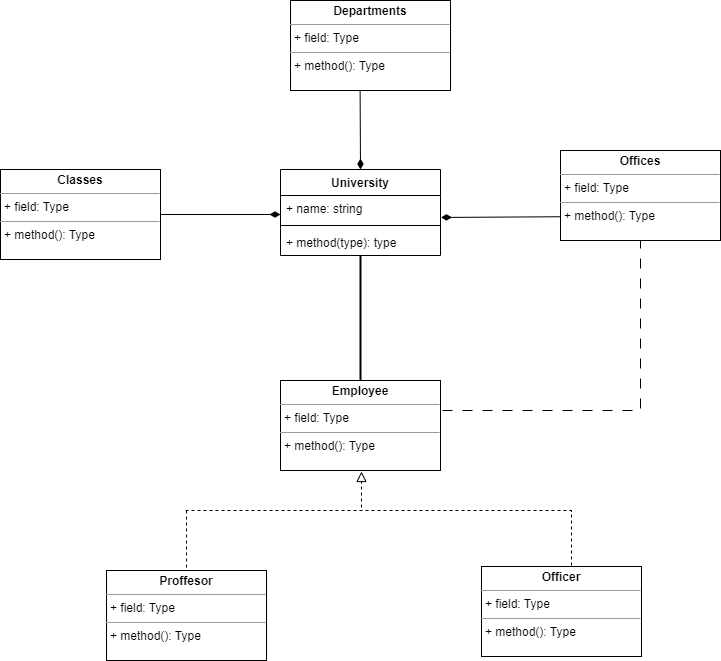

The diagram above was exported from draw.io. Its source (the exported page's mxGraphModel, read from the mxfile embedded in the PNG):
<mxGraphModel dx="1750" dy="928" grid="1" gridSize="10" guides="1" tooltips="1" connect="1" arrows="1" fold="1" page="1" pageScale="1" pageWidth="827" pageHeight="1169" math="0" shadow="0">
  <root>
    <mxCell id="WIyWlLk6GJQsqaUBKTNV-0" />
    <mxCell id="WIyWlLk6GJQsqaUBKTNV-1" parent="WIyWlLk6GJQsqaUBKTNV-0" />
    <mxCell id="T9SY6DZXWPEMxOYvfdbc-4" value="University" style="swimlane;fontStyle=1;align=center;verticalAlign=top;childLayout=stackLayout;horizontal=1;startSize=26;horizontalStack=0;resizeParent=1;resizeParentMax=0;resizeLast=0;collapsible=1;marginBottom=0;whiteSpace=wrap;html=1;" parent="WIyWlLk6GJQsqaUBKTNV-1" vertex="1">
      <mxGeometry x="320" y="259" width="160" height="86" as="geometry">
        <mxRectangle x="320" y="60" width="100" height="30" as="alternateBounds" />
      </mxGeometry>
    </mxCell>
    <mxCell id="T9SY6DZXWPEMxOYvfdbc-5" value="+ name: string" style="text;strokeColor=none;fillColor=none;align=left;verticalAlign=top;spacingLeft=4;spacingRight=4;overflow=hidden;rotatable=0;points=[[0,0.5],[1,0.5]];portConstraint=eastwest;whiteSpace=wrap;html=1;" parent="T9SY6DZXWPEMxOYvfdbc-4" vertex="1">
      <mxGeometry y="26" width="160" height="26" as="geometry" />
    </mxCell>
    <mxCell id="T9SY6DZXWPEMxOYvfdbc-6" value="" style="line;strokeWidth=1;fillColor=none;align=left;verticalAlign=middle;spacingTop=-1;spacingLeft=3;spacingRight=3;rotatable=0;labelPosition=right;points=[];portConstraint=eastwest;strokeColor=inherit;" parent="T9SY6DZXWPEMxOYvfdbc-4" vertex="1">
      <mxGeometry y="52" width="160" height="8" as="geometry" />
    </mxCell>
    <mxCell id="T9SY6DZXWPEMxOYvfdbc-7" value="+ method(type): type" style="text;strokeColor=none;fillColor=none;align=left;verticalAlign=top;spacingLeft=4;spacingRight=4;overflow=hidden;rotatable=0;points=[[0,0.5],[1,0.5]];portConstraint=eastwest;whiteSpace=wrap;html=1;" parent="T9SY6DZXWPEMxOYvfdbc-4" vertex="1">
      <mxGeometry y="60" width="160" height="26" as="geometry" />
    </mxCell>
    <mxCell id="T9SY6DZXWPEMxOYvfdbc-8" value="&lt;p style=&quot;margin:0px;margin-top:4px;text-align:center;&quot;&gt;&lt;b&gt;Classes&lt;/b&gt;&lt;/p&gt;&lt;hr size=&quot;1&quot;&gt;&lt;p style=&quot;margin:0px;margin-left:4px;&quot;&gt;+ field: Type&lt;/p&gt;&lt;hr size=&quot;1&quot;&gt;&lt;p style=&quot;margin:0px;margin-left:4px;&quot;&gt;+ method(): Type&lt;/p&gt;" style="verticalAlign=top;align=left;overflow=fill;fontSize=12;fontFamily=Helvetica;html=1;whiteSpace=wrap;" parent="WIyWlLk6GJQsqaUBKTNV-1" vertex="1">
      <mxGeometry x="40" y="259" width="160" height="90" as="geometry" />
    </mxCell>
    <mxCell id="T9SY6DZXWPEMxOYvfdbc-10" value="&lt;p style=&quot;margin:0px;margin-top:4px;text-align:center;&quot;&gt;&lt;b&gt;Offices&lt;/b&gt;&lt;/p&gt;&lt;hr size=&quot;1&quot;&gt;&lt;p style=&quot;margin:0px;margin-left:4px;&quot;&gt;+ field: Type&lt;/p&gt;&lt;hr size=&quot;1&quot;&gt;&lt;p style=&quot;margin:0px;margin-left:4px;&quot;&gt;+ method(): Type&lt;/p&gt;" style="verticalAlign=top;align=left;overflow=fill;fontSize=12;fontFamily=Helvetica;html=1;whiteSpace=wrap;" parent="WIyWlLk6GJQsqaUBKTNV-1" vertex="1">
      <mxGeometry x="600" y="240" width="160" height="90" as="geometry" />
    </mxCell>
    <mxCell id="T9SY6DZXWPEMxOYvfdbc-11" value="&lt;p style=&quot;margin:0px;margin-top:4px;text-align:center;&quot;&gt;&lt;b&gt;Departments&lt;/b&gt;&lt;/p&gt;&lt;hr size=&quot;1&quot;&gt;&lt;p style=&quot;margin:0px;margin-left:4px;&quot;&gt;+ field: Type&lt;/p&gt;&lt;hr size=&quot;1&quot;&gt;&lt;p style=&quot;margin:0px;margin-left:4px;&quot;&gt;+ method(): Type&lt;/p&gt;" style="verticalAlign=top;align=left;overflow=fill;fontSize=12;fontFamily=Helvetica;html=1;whiteSpace=wrap;" parent="WIyWlLk6GJQsqaUBKTNV-1" vertex="1">
      <mxGeometry x="330" y="90" width="160" height="90" as="geometry" />
    </mxCell>
    <mxCell id="UZS6a9h0DMUm4LsPd2Co-1" value="" style="endArrow=none;startArrow=diamondThin;endFill=0;startFill=1;html=1;verticalAlign=bottom;labelBackgroundColor=none;strokeWidth=1;startSize=8;endSize=8;rounded=0;entryX=1;entryY=0.5;entryDx=0;entryDy=0;" edge="1" parent="WIyWlLk6GJQsqaUBKTNV-1" target="T9SY6DZXWPEMxOYvfdbc-8">
      <mxGeometry width="160" relative="1" as="geometry">
        <mxPoint x="320" y="304" as="sourcePoint" />
        <mxPoint x="350" y="369" as="targetPoint" />
        <Array as="points" />
      </mxGeometry>
    </mxCell>
    <mxCell id="UZS6a9h0DMUm4LsPd2Co-2" value="" style="endArrow=none;startArrow=diamondThin;endFill=0;startFill=1;html=1;verticalAlign=bottom;labelBackgroundColor=none;strokeWidth=1;startSize=8;endSize=8;rounded=0;exitX=0.5;exitY=0;exitDx=0;exitDy=0;entryX=0.435;entryY=1.002;entryDx=0;entryDy=0;entryPerimeter=0;" edge="1" parent="WIyWlLk6GJQsqaUBKTNV-1" source="T9SY6DZXWPEMxOYvfdbc-4" target="T9SY6DZXWPEMxOYvfdbc-11">
      <mxGeometry width="160" relative="1" as="geometry">
        <mxPoint x="340.24" y="220" as="sourcePoint" />
        <mxPoint x="400" y="190" as="targetPoint" />
      </mxGeometry>
    </mxCell>
    <mxCell id="UZS6a9h0DMUm4LsPd2Co-7" value="&lt;p style=&quot;margin:0px;margin-top:4px;text-align:center;&quot;&gt;&lt;b&gt;Employee&lt;/b&gt;&lt;/p&gt;&lt;hr size=&quot;1&quot;&gt;&lt;p style=&quot;margin:0px;margin-left:4px;&quot;&gt;+ field: Type&lt;/p&gt;&lt;hr size=&quot;1&quot;&gt;&lt;p style=&quot;margin:0px;margin-left:4px;&quot;&gt;+ method(): Type&lt;/p&gt;" style="verticalAlign=top;align=left;overflow=fill;fontSize=12;fontFamily=Helvetica;html=1;whiteSpace=wrap;" vertex="1" parent="WIyWlLk6GJQsqaUBKTNV-1">
      <mxGeometry x="320" y="470" width="160" height="90" as="geometry" />
    </mxCell>
    <mxCell id="UZS6a9h0DMUm4LsPd2Co-8" value="&lt;p style=&quot;margin:0px;margin-top:4px;text-align:center;&quot;&gt;&lt;b&gt;Officer&lt;/b&gt;&lt;/p&gt;&lt;hr size=&quot;1&quot;&gt;&lt;p style=&quot;margin:0px;margin-left:4px;&quot;&gt;+ field: Type&lt;/p&gt;&lt;hr size=&quot;1&quot;&gt;&lt;p style=&quot;margin:0px;margin-left:4px;&quot;&gt;+ method(): Type&lt;/p&gt;" style="verticalAlign=top;align=left;overflow=fill;fontSize=12;fontFamily=Helvetica;html=1;whiteSpace=wrap;" vertex="1" parent="WIyWlLk6GJQsqaUBKTNV-1">
      <mxGeometry x="521" y="656" width="160" height="90" as="geometry" />
    </mxCell>
    <mxCell id="UZS6a9h0DMUm4LsPd2Co-9" value="&lt;p style=&quot;margin:0px;margin-top:4px;text-align:center;&quot;&gt;&lt;b&gt;Proffesor&lt;/b&gt;&lt;/p&gt;&lt;hr size=&quot;1&quot;&gt;&lt;p style=&quot;margin:0px;margin-left:4px;&quot;&gt;+ field: Type&lt;/p&gt;&lt;hr size=&quot;1&quot;&gt;&lt;p style=&quot;margin:0px;margin-left:4px;&quot;&gt;+ method(): Type&lt;/p&gt;" style="verticalAlign=top;align=left;overflow=fill;fontSize=12;fontFamily=Helvetica;html=1;whiteSpace=wrap;" vertex="1" parent="WIyWlLk6GJQsqaUBKTNV-1">
      <mxGeometry x="146" y="660" width="160" height="90" as="geometry" />
    </mxCell>
    <mxCell id="UZS6a9h0DMUm4LsPd2Co-10" value="" style="endArrow=block;startArrow=none;endFill=0;startFill=0;endSize=8;html=1;verticalAlign=bottom;dashed=1;labelBackgroundColor=none;rounded=0;" edge="1" parent="WIyWlLk6GJQsqaUBKTNV-1">
      <mxGeometry width="160" relative="1" as="geometry">
        <mxPoint x="401" y="597" as="sourcePoint" />
        <mxPoint x="401" y="561" as="targetPoint" />
      </mxGeometry>
    </mxCell>
    <mxCell id="UZS6a9h0DMUm4LsPd2Co-12" value="" style="endArrow=none;startArrow=none;endFill=0;startFill=0;endSize=8;html=1;verticalAlign=bottom;dashed=1;labelBackgroundColor=none;rounded=0;" edge="1" parent="WIyWlLk6GJQsqaUBKTNV-1">
      <mxGeometry width="160" relative="1" as="geometry">
        <mxPoint x="611" y="655" as="sourcePoint" />
        <mxPoint x="611" y="600" as="targetPoint" />
      </mxGeometry>
    </mxCell>
    <mxCell id="UZS6a9h0DMUm4LsPd2Co-13" value="" style="endArrow=none;startArrow=none;endFill=0;startFill=0;endSize=8;html=1;verticalAlign=bottom;dashed=1;labelBackgroundColor=none;rounded=0;" edge="1" parent="WIyWlLk6GJQsqaUBKTNV-1">
      <mxGeometry width="160" relative="1" as="geometry">
        <mxPoint x="225" y="600" as="sourcePoint" />
        <mxPoint x="611" y="600" as="targetPoint" />
      </mxGeometry>
    </mxCell>
    <mxCell id="UZS6a9h0DMUm4LsPd2Co-14" value="" style="endArrow=none;startArrow=none;endFill=0;startFill=0;endSize=8;html=1;verticalAlign=bottom;dashed=1;labelBackgroundColor=none;rounded=0;entryX=0.5;entryY=0;entryDx=0;entryDy=0;" edge="1" parent="WIyWlLk6GJQsqaUBKTNV-1" target="UZS6a9h0DMUm4LsPd2Co-9">
      <mxGeometry width="160" relative="1" as="geometry">
        <mxPoint x="226" y="600" as="sourcePoint" />
        <mxPoint x="221" y="640" as="targetPoint" />
      </mxGeometry>
    </mxCell>
    <mxCell id="UZS6a9h0DMUm4LsPd2Co-16" value="" style="endArrow=none;startArrow=diamondThin;endFill=0;startFill=1;html=1;verticalAlign=bottom;labelBackgroundColor=none;strokeWidth=1;startSize=8;endSize=8;rounded=0;exitX=1.003;exitY=0.844;exitDx=0;exitDy=0;exitPerimeter=0;" edge="1" parent="WIyWlLk6GJQsqaUBKTNV-1" source="T9SY6DZXWPEMxOYvfdbc-5">
      <mxGeometry width="160" relative="1" as="geometry">
        <mxPoint x="480" y="301.75" as="sourcePoint" />
        <mxPoint x="600" y="306.25" as="targetPoint" />
        <Array as="points" />
      </mxGeometry>
    </mxCell>
    <mxCell id="UZS6a9h0DMUm4LsPd2Co-17" value="" style="endArrow=none;startArrow=none;endFill=0;startFill=0;endSize=8;html=1;verticalAlign=bottom;labelBackgroundColor=none;strokeWidth=2;rounded=0;exitX=0.5;exitY=0;exitDx=0;exitDy=0;entryX=0.5;entryY=1;entryDx=0;entryDy=0;" edge="1" parent="WIyWlLk6GJQsqaUBKTNV-1" source="UZS6a9h0DMUm4LsPd2Co-7" target="T9SY6DZXWPEMxOYvfdbc-4">
      <mxGeometry width="160" relative="1" as="geometry">
        <mxPoint x="306" y="410" as="sourcePoint" />
        <mxPoint x="401" y="350" as="targetPoint" />
      </mxGeometry>
    </mxCell>
    <mxCell id="UZS6a9h0DMUm4LsPd2Co-20" value="" style="endArrow=none;startArrow=none;endFill=0;startFill=0;endSize=8;html=1;verticalAlign=bottom;dashed=1;labelBackgroundColor=none;dashPattern=10 10;rounded=0;entryX=0.5;entryY=1;entryDx=0;entryDy=0;" edge="1" parent="WIyWlLk6GJQsqaUBKTNV-1" target="T9SY6DZXWPEMxOYvfdbc-10">
      <mxGeometry width="160" relative="1" as="geometry">
        <mxPoint x="482" y="500" as="sourcePoint" />
        <mxPoint x="693" y="500" as="targetPoint" />
        <Array as="points">
          <mxPoint x="680" y="500" />
        </Array>
      </mxGeometry>
    </mxCell>
  </root>
</mxGraphModel>